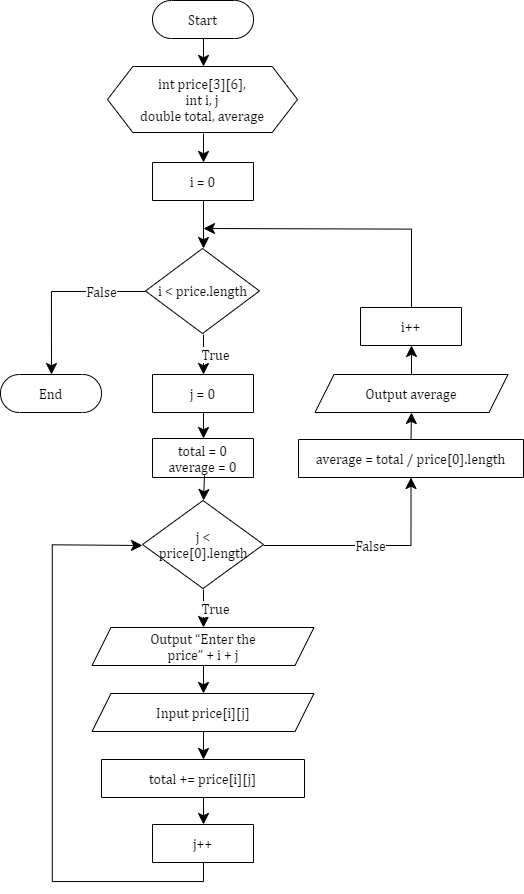

The diagram above was exported from draw.io. Its source (the exported page's mxGraphModel, read from the mxfile embedded in the PNG):
<mxGraphModel dx="868" dy="393" grid="1" gridSize="10" guides="1" tooltips="1" connect="1" arrows="1" fold="1" page="1" pageScale="1" pageWidth="850" pageHeight="1100" math="0" shadow="0">
  <root>
    <mxCell id="0" />
    <mxCell id="1" value="Flowchart" parent="0" />
    <mxCell id="3" style="vsdxID=1;fillColor=#ffffff;gradientColor=none;shape=stencil(UzV2Ls5ILEhVNTIoLinKz04tz0wpyVA1dlE1MsrMy0gtyiwBslSNXVWNndPyi1LTi/JL81Ig/IJEkEoQKze/DGRCBUSfAUiHkUElhGcK4bpBVOZk5iGpNEVVikeloQHZpsK0YlWLz1QgA+HFtMycHEgIIcujBwlQCBKcxq4A);strokeColor=#000000;spacingTop=-1;spacingBottom=-1;spacingLeft=-1;spacingRight=-1;labelBackgroundColor=none;rounded=0;html=1;whiteSpace=wrap;" parent="1" vertex="1">
      <mxGeometry x="323" y="362" width="114" height="85" as="geometry" />
    </mxCell>
    <mxCell id="4" value="&lt;font style=&quot;font-size: 14px ; font-family: &amp;#34;cambria&amp;#34; ; color: #000000 ; direction: ltr ; letter-spacing: 0px ; line-height: 120% ; opacity: 1&quot;&gt;i &amp;lt; price.length&lt;br&gt;&lt;/font&gt;" style="text;vsdxID=1;fillColor=none;gradientColor=none;strokeColor=none;spacingTop=-1;spacingBottom=-1;spacingLeft=-1;spacingRight=-1;labelBackgroundColor=none;rounded=0;html=1;whiteSpace=wrap;verticalAlign=middle;align=center;;html=1;" parent="3" vertex="1">
      <mxGeometry x="9.53" y="9.99" width="95.25" height="64.29" as="geometry" />
    </mxCell>
    <mxCell id="5" value="&lt;font style=&quot;font-size:14px;font-family:Cambria;color:#000000;direction:ltr;letter-spacing:0px;line-height:120%;opacity:1&quot;&gt;Start&lt;br/&gt;&lt;/font&gt;" style="verticalAlign=middle;align=center;vsdxID=2;fillColor=#FFFFFF;gradientColor=none;shape=stencil(tVLREoIgEPwaHnEQxsl3s/9gEpSJwDko7e+DsEkze2l627vdu5uFRaxyHe8FosR5sCcxqMZ3iO0Rpcp0ApQPCLEasUpaEC3Yi2lS3fOojOhsr3HDmObyMtsVcYqS29Qh5FEfklwrM5OXeUa/yjkcAwfr7TDpiyTfXvjkMR+Vw2A998qaBac5tAKHU1hq3i4oNwjRr9ofvayt/+Rk+yX/4iWA159KpXWKxJx/z0Bopfyw+g4=);strokeColor=#000000;spacingTop=-1;spacingBottom=-1;spacingLeft=-1;spacingRight=-1;labelBackgroundColor=none;rounded=0;html=1;whiteSpace=wrap;" parent="1" vertex="1">
      <mxGeometry x="330" y="114" width="101" height="38" as="geometry" />
    </mxCell>
    <mxCell id="6" value="&lt;font style=&quot;font-size: 14px ; font-family: &amp;#34;cambria&amp;#34; ; color: #000000 ; direction: ltr ; letter-spacing: 0px ; line-height: 120% ; opacity: 1&quot;&gt;int price[3][6],&lt;br&gt;int i, j&lt;br&gt;double total, average&lt;br&gt;&lt;/font&gt;" style="verticalAlign=middle;align=center;vsdxID=3;fillColor=#ffffff;gradientColor=none;shape=stencil(UzV2Ls5ILEhVNTIoLinKz04tz0wpyVA1dlE1MsrMy0gtyiwBslSNXVWNndPyi1LTi/JL81Ig/IJEkEoQKze/DGRCBUSfobGesTFIl5FBJVTEwADMd4Moz8nMQ1JuYaZnZk68cpgkTLEpSUbjMxjD2XgUE+8GgqEBZCBCMi0zJwcSEcjy6CEPFILEmrErAA==);strokeColor=#000000;spacingTop=-1;spacingBottom=-1;spacingLeft=-1;spacingRight=-1;labelBackgroundColor=none;rounded=0;html=1;whiteSpace=wrap;" parent="1" vertex="1">
      <mxGeometry x="285" y="180" width="190" height="66" as="geometry" />
    </mxCell>
    <mxCell id="7" value="&lt;font style=&quot;font-size:14px;font-family:Cambria;color:#000000;direction:ltr;letter-spacing:0px;line-height:120%;opacity:1&quot;&gt;i = 0&lt;br/&gt;&lt;/font&gt;" style="verticalAlign=middle;align=center;vsdxID=5;fillColor=#ffffff;gradientColor=none;shape=stencil(nZBLDoAgDERP0z3SIyjew0SURgSD+Lu9kMZoXLhwN9O+tukAlrNpJg1SzDH4QW/URgNYgZTkjA4UkwJUgGXng+6DX1zLfmoymdXo17xh5zmRJ6Q42BWCfc2oJfdAr+Yv+AP9Cb7OJ3H/2JG1HNGz/84klThPVCc=);strokeColor=#000000;spacingTop=-1;spacingBottom=-1;spacingLeft=-1;spacingRight=-1;labelBackgroundColor=none;rounded=0;html=1;whiteSpace=wrap;" parent="1" vertex="1">
      <mxGeometry x="330" y="276" width="101" height="38" as="geometry" />
    </mxCell>
    <mxCell id="8" value="&lt;font style=&quot;font-size:14px;font-family:Cambria;color:#000000;direction:ltr;letter-spacing:0px;line-height:120%;opacity:1&quot;&gt;j = 0&lt;br/&gt;&lt;/font&gt;" style="verticalAlign=middle;align=center;vsdxID=8;fillColor=#ffffff;gradientColor=none;shape=stencil(nZBLDoAgDERP0z3SIyjew0SURgSD+Lu9kMZoXLhwN9O+tukAlrNpJg1SzDH4QW/URgNYgZTkjA4UkwJUgGXng+6DX1zLfmoymdXo17xh5zmRJ6Q42BWCfc2oJfdAr+Yv+AP9Cb7OJ3H/2JG1HNGz/84klThPVCc=);strokeColor=#000000;spacingTop=-1;spacingBottom=-1;spacingLeft=-1;spacingRight=-1;labelBackgroundColor=none;rounded=0;html=1;whiteSpace=wrap;" parent="1" vertex="1">
      <mxGeometry x="330" y="488" width="101" height="38" as="geometry" />
    </mxCell>
    <mxCell id="9" style="vsdxID=9;fillColor=#ffffff;gradientColor=none;shape=stencil(UzV2Ls5ILEhVNTIoLinKz04tz0wpyVA1dlE1MsrMy0gtyiwBslSNXVWNndPyi1LTi/JL81Ig/IJEkEoQKze/DGRCBUSfAUiHkUElhGcK4bpBVOZk5iGpNEVVikeloQHZpsK0YlWLz1QgA+HFtMycHEgIIcujBwlQCBKcxq4A);strokeColor=#000000;spacingTop=-1;spacingBottom=-1;spacingLeft=-1;spacingRight=-1;labelBackgroundColor=none;rounded=0;html=1;whiteSpace=wrap;" parent="1" vertex="1">
      <mxGeometry x="320" y="614" width="121" height="88" as="geometry" />
    </mxCell>
    <mxCell id="10" value="&lt;font style=&quot;font-size: 14px ; font-family: &amp;#34;cambria&amp;#34; ; color: #000000 ; direction: ltr ; letter-spacing: 0px ; line-height: 120% ; opacity: 1&quot;&gt;j &amp;lt; price[0].length&lt;br&gt;&lt;/font&gt;" style="text;vsdxID=9;fillColor=none;gradientColor=none;strokeColor=none;spacingTop=-1;spacingBottom=-1;spacingLeft=-1;spacingRight=-1;labelBackgroundColor=none;rounded=0;html=1;whiteSpace=wrap;verticalAlign=middle;align=center;;html=1;" parent="9" vertex="1">
      <mxGeometry x="10.15" y="10.21" width="101.52" height="66.68" as="geometry" />
    </mxCell>
    <mxCell id="11" value="&lt;font style=&quot;font-size:14px;font-family:Cambria;color:#000000;direction:ltr;letter-spacing:0px;line-height:120%;opacity:1&quot;&gt;j++&lt;br/&gt;&lt;/font&gt;" style="verticalAlign=middle;align=center;vsdxID=10;fillColor=#ffffff;gradientColor=none;shape=stencil(nZBLDoAgDERP0z3SIyjew0SURgSD+Lu9kMZoXLhwN9O+tukAlrNpJg1SzDH4QW/URgNYgZTkjA4UkwJUgGXng+6DX1zLfmoymdXo17xh5zmRJ6Q42BWCfc2oJfdAr+Yv+AP9Cb7OJ3H/2JG1HNGz/84klThPVCc=);strokeColor=#000000;spacingTop=-1;spacingBottom=-1;spacingLeft=-1;spacingRight=-1;labelBackgroundColor=none;rounded=0;html=1;whiteSpace=wrap;" parent="1" vertex="1">
      <mxGeometry x="330" y="938" width="101" height="38" as="geometry" />
    </mxCell>
    <mxCell id="12" value="&lt;font style=&quot;font-size:14px;font-family:Cambria;color:#000000;direction:ltr;letter-spacing:0px;line-height:120%;opacity:1&quot;&gt;i++&lt;br/&gt;&lt;/font&gt;" style="verticalAlign=middle;align=center;vsdxID=11;fillColor=#ffffff;gradientColor=none;shape=stencil(nZBLDoAgDERP0z3SIyjew0SURgSD+Lu9kMZoXLhwN9O+tukAlrNpJg1SzDH4QW/URgNYgZTkjA4UkwJUgGXng+6DX1zLfmoymdXo17xh5zmRJ6Q42BWCfc2oJfdAr+Yv+AP9Cb7OJ3H/2JG1HNGz/84klThPVCc=);strokeColor=#000000;spacingTop=-1;spacingBottom=-1;spacingLeft=-1;spacingRight=-1;labelBackgroundColor=none;rounded=0;html=1;whiteSpace=wrap;" parent="1" vertex="1">
      <mxGeometry x="538" y="421" width="101" height="38" as="geometry" />
    </mxCell>
    <mxCell id="13" style="vsdxID=13;fillColor=#FFFFFF;gradientColor=none;shape=stencil(UzV2Ls5ILEhVNTIoLinKz04tz0wpyVA1dlE1MsrMy0gtyiwBslSNXVWNndPyi1LTi/JL81Ig/IJEkEoQKze/DGRCBUSfromemTlIl5FBJUTE0MAAzHeDKM/JzENSbmmqZ2xMvHJDAwzj8agmRS1BdwMZCD+nZebkQIIMWR49jIBCkPA1dgUA);strokeColor=#000000;spacingTop=-1;spacingBottom=-1;spacingLeft=-1;spacingRight=-1;labelBackgroundColor=none;rounded=0;html=1;whiteSpace=wrap;" parent="1" vertex="1">
      <mxGeometry x="279" y="741" width="203" height="38" as="geometry" />
    </mxCell>
    <mxCell id="14" value="&lt;font style=&quot;font-size: 14px ; font-family: &amp;#34;cambria&amp;#34; ; color: #000000 ; direction: ltr ; letter-spacing: 0px ; line-height: 120% ; opacity: 1&quot;&gt;Output “Enter the price” + i + j&lt;br&gt;&lt;/font&gt;" style="text;vsdxID=13;fillColor=none;gradientColor=none;strokeColor=none;spacingTop=-1;spacingBottom=-1;spacingLeft=-1;spacingRight=-1;labelBackgroundColor=none;rounded=0;html=1;whiteSpace=wrap;verticalAlign=middle;align=center;;html=1;" parent="13" vertex="1">
      <mxGeometry x="33.99" y="-0.1" width="135.96" height="38.1" as="geometry" />
    </mxCell>
    <mxCell id="15" value="&lt;font style=&quot;font-size:14px;font-family:Cambria;color:#000000;direction:ltr;letter-spacing:0px;line-height:120%;opacity:1&quot;&gt;End&lt;br/&gt;&lt;/font&gt;" style="verticalAlign=middle;align=center;vsdxID=14;fillColor=#FFFFFF;gradientColor=none;shape=stencil(tVLREoIgEPwaHnEQxsl3s/9gEpSJwDko7e+DsEkze2l627vdu5uFRaxyHe8FosR5sCcxqMZ3iO0Rpcp0ApQPCLEasUpaEC3Yi2lS3fOojOhsr3HDmObyMtsVcYqS29Qh5FEfklwrM5OXeUa/yjkcAwfr7TDpiyTfXvjkMR+Vw2A998qaBac5tAKHU1hq3i4oNwjRr9ofvayt/+Rk+yX/4iWA159KpXWKxJx/z0Bopfyw+g4=);strokeColor=#000000;spacingTop=-1;spacingBottom=-1;spacingLeft=-1;spacingRight=-1;labelBackgroundColor=none;rounded=0;html=1;whiteSpace=wrap;" parent="1" vertex="1">
      <mxGeometry x="178" y="488" width="101" height="38" as="geometry" />
    </mxCell>
    <mxCell id="16" value="&lt;p style=&quot;margin-left: 0 ; margin-right: 0 ; margin-top: 0px ; margin-bottom: 0px ; text-indent: 0 ; direction: ltr&quot;&gt;&lt;font style=&quot;font-size: 14px ; font-family: &amp;#34;cambria&amp;#34; ; color: #000000 ; direction: ltr ; letter-spacing: 0px ; line-height: 120% ; opacity: 1&quot;&gt;total += price[i][j]&lt;br&gt;&lt;/font&gt;&lt;/p&gt;" style="verticalAlign=middle;align=center;vsdxID=15;fillColor=#ffffff;gradientColor=none;shape=stencil(nZBLDoAgDERP0z3SIyjew0SURgSD+Lu9kMZoXLhwN9O+tukAlrNpJg1SzDH4QW/URgNYgZTkjA4UkwJUgGXng+6DX1zLfmoymdXo17xh5zmRJ6Q42BWCfc2oJfdAr+Yv+AP9Cb7OJ3H/2JG1HNGz/84klThPVCc=);strokeColor=#000000;spacingTop=-1;spacingBottom=-1;spacingLeft=-1;spacingRight=-1;labelBackgroundColor=none;rounded=0;html=1;whiteSpace=wrap;" parent="1" vertex="1">
      <mxGeometry x="279" y="873" width="203" height="38" as="geometry" />
    </mxCell>
    <mxCell id="17" value="&lt;font style=&quot;font-size: 14px ; font-family: &amp;#34;cambria&amp;#34; ; color: #000000 ; direction: ltr ; letter-spacing: 0px ; line-height: 120% ; opacity: 1&quot;&gt;total = 0&lt;br&gt;average = 0&lt;br&gt;&lt;/font&gt;" style="verticalAlign=middle;align=center;vsdxID=22;fillColor=#ffffff;gradientColor=none;shape=stencil(nZBLDoAgDERP0z3SIyjew0SURgSD+Lu9kMZoXLhwN9O+tukAlrNpJg1SzDH4QW/URgNYgZTkjA4UkwJUgGXng+6DX1zLfmoymdXo17xh5zmRJ6Q42BWCfc2oJfdAr+Yv+AP9Cb7OJ3H/2JG1HNGz/84klThPVCc=);strokeColor=#000000;spacingTop=-1;spacingBottom=-1;spacingLeft=-1;spacingRight=-1;labelBackgroundColor=none;rounded=0;html=1;whiteSpace=wrap;" parent="1" vertex="1">
      <mxGeometry x="330" y="552" width="101" height="39" as="geometry" />
    </mxCell>
    <mxCell id="18" style="vsdxID=23;fillColor=#FFFFFF;gradientColor=none;shape=stencil(UzV2Ls5ILEhVNTIoLinKz04tz0wpyVA1dlE1MsrMy0gtyiwBslSNXVWNndPyi1LTi/JL81Ig/IJEkEoQKze/DGRCBUSfromemTlIl5FBJUTE0MAAzHeDKM/JzENSbmmqZ2xMvHJDAwzj8agmRS1BdwMZCD+nZebkQIIMWR49jIBCkPA1dgUA);strokeColor=#000000;spacingTop=-1;spacingBottom=-1;spacingLeft=-1;spacingRight=-1;labelBackgroundColor=none;rounded=0;html=1;whiteSpace=wrap;" parent="1" vertex="1">
      <mxGeometry x="279" y="807" width="203" height="38" as="geometry" />
    </mxCell>
    <mxCell id="19" value="&lt;p style=&quot;margin-left: 0 ; margin-right: 0 ; margin-top: 0px ; margin-bottom: 0px ; text-indent: 0 ; direction: ltr&quot;&gt;&lt;font style=&quot;font-size: 14px ; font-family: &amp;#34;cambria&amp;#34; ; color: #000000 ; direction: ltr ; letter-spacing: 0px ; line-height: 120% ; opacity: 1&quot;&gt;Input &lt;/font&gt;&lt;font style=&quot;font-size: 14px ; font-family: &amp;#34;cambria&amp;#34; ; color: #000000 ; direction: ltr ; letter-spacing: 0px ; line-height: 120% ; opacity: 1&quot;&gt;price[i][j]&lt;br&gt;&lt;/font&gt;&lt;/p&gt;" style="text;vsdxID=23;fillColor=none;gradientColor=none;strokeColor=none;spacingTop=-1;spacingBottom=-1;spacingLeft=-1;spacingRight=-1;labelBackgroundColor=none;rounded=0;html=1;whiteSpace=wrap;verticalAlign=middle;align=center;;html=1;" parent="18" vertex="1">
      <mxGeometry x="33.99" y="-0.1" width="135.96" height="38.1" as="geometry" />
    </mxCell>
    <mxCell id="20" value="&lt;font style=&quot;font-size: 14px ; font-family: &amp;#34;cambria&amp;#34; ; color: #000000 ; direction: ltr ; letter-spacing: 0px ; line-height: 120% ; opacity: 1&quot;&gt;average = total / price[0].length&lt;br&gt;&lt;/font&gt;" style="verticalAlign=middle;align=center;vsdxID=26;fillColor=#ffffff;gradientColor=none;shape=stencil(nZBLDoAgDERP0z3SIyjew0SURgSD+Lu9kMZoXLhwN9O+tukAlrNpJg1SzDH4QW/URgNYgZTkjA4UkwJUgGXng+6DX1zLfmoymdXo17xh5zmRJ6Q42BWCfc2oJfdAr+Yv+AP9Cb7OJ3H/2JG1HNGz/84klThPVCc=);strokeColor=#000000;spacingTop=-1;spacingBottom=-1;spacingLeft=-1;spacingRight=-1;labelBackgroundColor=none;rounded=0;html=1;whiteSpace=wrap;" parent="1" vertex="1">
      <mxGeometry x="476" y="553" width="225" height="38" as="geometry" />
    </mxCell>
    <mxCell id="21" style="vsdxID=27;fillColor=#FFFFFF;gradientColor=none;shape=stencil(UzV2Ls5ILEhVNTIoLinKz04tz0wpyVA1dlE1MsrMy0gtyiwBslSNXVWNndPyi1LTi/JL81Ig/IJEkEoQKze/DGRCBUSfrqmeiTlIl5FBJUTE0MAAzHeDKM/JzENSbmmiZ2pMvHJDAwzj8agmRS1BdwMZCD+nZebkQIIMWR49jIBCkPA1dgUA);strokeColor=#000000;spacingTop=-1;spacingBottom=-1;spacingLeft=-1;spacingRight=-1;labelBackgroundColor=none;rounded=0;html=1;whiteSpace=wrap;" parent="1" vertex="1">
      <mxGeometry x="502" y="488" width="174" height="38" as="geometry" />
    </mxCell>
    <mxCell id="22" value="&lt;font style=&quot;font-size: 14px ; font-family: &amp;#34;cambria&amp;#34; ; color: #000000 ; direction: ltr ; letter-spacing: 0px ; line-height: 120% ; opacity: 1&quot;&gt;Output average&lt;br&gt;&lt;/font&gt;" style="text;vsdxID=27;fillColor=none;gradientColor=none;strokeColor=none;spacingTop=-1;spacingBottom=-1;spacingLeft=-1;spacingRight=-1;labelBackgroundColor=none;rounded=0;html=1;whiteSpace=wrap;verticalAlign=middle;align=center;;html=1;" parent="21" vertex="1">
      <mxGeometry x="29" y="-0.1" width="116.02" height="38.1" as="geometry" />
    </mxCell>
    <mxCell id="25" style="vsdxID=20;edgeStyle=none;startArrow=none;endArrow=classic;startSize=9;endSize=9;spacingTop=0;spacingBottom=0;spacingLeft=0;spacingRight=0;verticalAlign=middle;html=1;labelBackgroundColor=#ffffff;rounded=0;exitX=0.504950495049505;exitY=0;exitDx=0;exitDy=0;exitPerimeter=0;" parent="1" source="12" target="24" edge="1">
      <mxGeometry relative="1" as="geometry">
        <mxPoint x="-1" as="offset" />
        <Array as="points">
          <mxPoint x="589" y="342.62" />
        </Array>
      </mxGeometry>
    </mxCell>
    <mxCell id="2" value="Connector" parent="0" />
    <mxCell id="23" value="&lt;font style=&quot;font-size:14px;font-family:Cambria;color:#000000;direction:ltr;letter-spacing:0px;line-height:120%;opacity:1&quot;&gt;False&lt;br/&gt;&lt;/font&gt;" style="vsdxID=21;edgeStyle=none;startArrow=none;endArrow=classic;startSize=9;endSize=9;spacingTop=0;spacingBottom=0;spacingLeft=0;spacingRight=0;verticalAlign=middle;html=1;labelBackgroundColor=#ffffff;rounded=0;align=center;exitX=0;exitY=0.5058823529411764;exitDx=0;exitDy=0;exitPerimeter=0;entryX=0.504950495049505;entryY=0;entryDx=0;entryDy=0;entryPerimeter=0;" parent="2" source="3" target="15" edge="1">
      <mxGeometry relative="1" as="geometry">
        <mxPoint x="45" as="offset" />
        <Array as="points">
          <mxPoint x="228.93" y="405" />
        </Array>
      </mxGeometry>
    </mxCell>
    <mxCell id="24" parent="2" vertex="1">
      <mxGeometry x="381" y="342" as="geometry" />
    </mxCell>
    <mxCell id="26" style="vsdxID=19;edgeStyle=none;startArrow=none;endArrow=classic;startSize=9;endSize=9;spacingTop=0;spacingBottom=0;spacingLeft=0;spacingRight=0;verticalAlign=middle;html=1;labelBackgroundColor=#ffffff;rounded=0;exitX=0.504950495049505;exitY=1;exitDx=0;exitDy=0;exitPerimeter=0;entryX=0.504950495049505;entryY=0;entryDx=0;entryDy=0;entryPerimeter=0;" parent="2" source="8" target="17" edge="1">
      <mxGeometry relative="1" as="geometry">
        <mxPoint x="12" as="offset" />
        <Array as="points" />
      </mxGeometry>
    </mxCell>
    <mxCell id="27" value="&lt;font style=&quot;font-size:14px;font-family:Cambria;color:#000000;direction:ltr;letter-spacing:0px;line-height:120%;opacity:1&quot;&gt;True&lt;br/&gt;&lt;/font&gt;" style="vsdxID=16;edgeStyle=none;startArrow=none;endArrow=classic;startSize=9;endSize=9;spacingTop=0;spacingBottom=0;spacingLeft=0;spacingRight=0;verticalAlign=middle;html=1;labelBackgroundColor=#ffffff;rounded=0;align=center;exitX=0.5041322314049587;exitY=1.0113636363636365;exitDx=0;exitDy=0;exitPerimeter=0;entryX=0.5024630541871922;entryY=0;entryDx=0;entryDy=0;entryPerimeter=0;" parent="2" source="9" target="13" edge="1">
      <mxGeometry relative="1" as="geometry">
        <mxPoint x="12" as="offset" />
        <Array as="points" />
      </mxGeometry>
    </mxCell>
    <mxCell id="28" style="vsdxID=4;edgeStyle=none;startArrow=none;endArrow=classic;startSize=9;endSize=9;spacingTop=0;spacingBottom=0;spacingLeft=0;spacingRight=0;verticalAlign=middle;html=1;labelBackgroundColor=#ffffff;rounded=0;exitX=0.504950495049505;exitY=1;exitDx=0;exitDy=0;exitPerimeter=0;entryX=0.5052631578947369;entryY=0;entryDx=0;entryDy=0;entryPerimeter=0;" parent="2" source="5" target="6" edge="1">
      <mxGeometry relative="1" as="geometry">
        <mxPoint x="12" as="offset" />
        <Array as="points" />
      </mxGeometry>
    </mxCell>
    <mxCell id="29" style="vsdxID=6;edgeStyle=none;startArrow=none;endArrow=classic;startSize=9;endSize=9;spacingTop=0;spacingBottom=0;spacingLeft=0;spacingRight=0;verticalAlign=middle;html=1;labelBackgroundColor=#ffffff;rounded=0;exitX=0.5052631578947369;exitY=1.0151515151515151;exitDx=0;exitDy=0;exitPerimeter=0;entryX=0.504950495049505;entryY=0;entryDx=0;entryDy=0;entryPerimeter=0;" parent="2" source="6" target="7" edge="1">
      <mxGeometry relative="1" as="geometry">
        <mxPoint x="12" as="offset" />
        <Array as="points" />
      </mxGeometry>
    </mxCell>
    <mxCell id="30" style="vsdxID=7;edgeStyle=none;startArrow=none;endArrow=classic;startSize=9;endSize=9;spacingTop=0;spacingBottom=0;spacingLeft=0;spacingRight=0;verticalAlign=middle;html=1;labelBackgroundColor=#ffffff;rounded=0;exitX=0.504950495049505;exitY=1;exitDx=0;exitDy=0;exitPerimeter=0;entryX=0.5087719298245614;entryY=0;entryDx=0;entryDy=0;entryPerimeter=0;" parent="2" source="7" target="3" edge="1">
      <mxGeometry relative="1" as="geometry">
        <mxPoint x="12" as="offset" />
        <Array as="points" />
      </mxGeometry>
    </mxCell>
    <mxCell id="31" value="&lt;font style=&quot;font-size:14px;font-family:Cambria;color:#000000;direction:ltr;letter-spacing:0px;line-height:120%;opacity:1&quot;&gt;True&lt;br/&gt;&lt;/font&gt;" style="vsdxID=12;edgeStyle=none;startArrow=none;endArrow=classic;startSize=9;endSize=9;spacingTop=0;spacingBottom=0;spacingLeft=0;spacingRight=0;verticalAlign=middle;html=1;labelBackgroundColor=#ffffff;rounded=0;align=center;exitX=0.5087719298245614;exitY=1.011764705882353;exitDx=0;exitDy=0;exitPerimeter=0;entryX=0.504950495049505;entryY=0;entryDx=0;entryDy=0;entryPerimeter=0;" parent="2" source="3" target="8" edge="1">
      <mxGeometry relative="1" as="geometry">
        <mxPoint x="12" as="offset" />
        <Array as="points" />
      </mxGeometry>
    </mxCell>
    <mxCell id="32" style="vsdxID=31;edgeStyle=none;startArrow=none;endArrow=classic;startSize=9;endSize=9;spacingTop=0;spacingBottom=0;spacingLeft=0;spacingRight=0;verticalAlign=middle;html=1;labelBackgroundColor=#ffffff;rounded=0;exitX=0.5;exitY=0;exitDx=0;exitDy=0;exitPerimeter=0;entryX=0.504950495049505;entryY=1;entryDx=0;entryDy=0;entryPerimeter=0;" parent="2" source="21" target="12" edge="1">
      <mxGeometry relative="1" as="geometry">
        <mxPoint x="12" as="offset" />
        <Array as="points" />
      </mxGeometry>
    </mxCell>
    <mxCell id="33" style="vsdxID=30;edgeStyle=none;startArrow=none;endArrow=classic;startSize=9;endSize=9;spacingTop=0;spacingBottom=0;spacingLeft=0;spacingRight=0;verticalAlign=middle;html=1;labelBackgroundColor=#ffffff;rounded=0;exitX=0.5;exitY=0;exitDx=0;exitDy=0;exitPerimeter=0;entryX=0.5;entryY=1;entryDx=0;entryDy=0;entryPerimeter=0;" parent="2" source="20" target="21" edge="1">
      <mxGeometry relative="1" as="geometry">
        <mxPoint x="12" y="-1" as="offset" />
        <Array as="points" />
      </mxGeometry>
    </mxCell>
    <mxCell id="34" value="&lt;font style=&quot;font-size:14px;font-family:Cambria;color:#000000;direction:ltr;letter-spacing:0px;line-height:120%;opacity:1&quot;&gt;False&lt;br/&gt;&lt;/font&gt;" style="vsdxID=29;edgeStyle=none;startArrow=none;endArrow=classic;startSize=9;endSize=9;spacingTop=0;spacingBottom=0;spacingLeft=0;spacingRight=0;verticalAlign=middle;html=1;labelBackgroundColor=#ffffff;rounded=0;align=center;exitX=1;exitY=0.5113636363636364;exitDx=0;exitDy=0;exitPerimeter=0;entryX=0.5;entryY=1;entryDx=0;entryDy=0;entryPerimeter=0;" parent="2" source="9" target="20" edge="1">
      <mxGeometry relative="1" as="geometry">
        <mxPoint x="-1" as="offset" />
        <Array as="points">
          <mxPoint x="588.47" y="659" />
        </Array>
      </mxGeometry>
    </mxCell>
    <mxCell id="35" parent="2" vertex="1">
      <mxGeometry x="382" y="589" as="geometry" />
    </mxCell>
    <mxCell id="36" style="vsdxID=28;edgeStyle=none;startArrow=none;endArrow=classic;startSize=9;endSize=9;spacingTop=0;spacingBottom=0;spacingLeft=0;spacingRight=0;verticalAlign=middle;html=1;labelBackgroundColor=#ffffff;rounded=0;entryX=0.5041322314049587;entryY=0;entryDx=0;entryDy=0;entryPerimeter=0;" parent="2" source="35" target="9" edge="1">
      <mxGeometry relative="1" as="geometry">
        <mxPoint x="-13" y="-1" as="offset" />
        <Array as="points" />
      </mxGeometry>
    </mxCell>
    <mxCell id="37" style="vsdxID=25;edgeStyle=none;startArrow=none;endArrow=classic;startSize=9;endSize=9;spacingTop=0;spacingBottom=0;spacingLeft=0;spacingRight=0;verticalAlign=middle;html=1;labelBackgroundColor=#ffffff;rounded=0;exitX=0.5024630541871922;exitY=1;exitDx=0;exitDy=0;exitPerimeter=0;entryX=0.5024630541871922;entryY=0;entryDx=0;entryDy=0;entryPerimeter=0;" parent="2" source="18" target="16" edge="1">
      <mxGeometry relative="1" as="geometry">
        <mxPoint x="12" y="-1" as="offset" />
        <Array as="points" />
      </mxGeometry>
    </mxCell>
    <mxCell id="38" style="vsdxID=24;edgeStyle=none;startArrow=none;endArrow=classic;startSize=9;endSize=9;spacingTop=0;spacingBottom=0;spacingLeft=0;spacingRight=0;verticalAlign=middle;html=1;labelBackgroundColor=#ffffff;rounded=0;exitX=0.5024630541871922;exitY=1;exitDx=0;exitDy=0;exitPerimeter=0;entryX=0.5024630541871922;entryY=0;entryDx=0;entryDy=0;entryPerimeter=0;" parent="2" source="13" target="18" edge="1">
      <mxGeometry relative="1" as="geometry">
        <mxPoint x="12" y="-1" as="offset" />
        <Array as="points" />
      </mxGeometry>
    </mxCell>
    <mxCell id="39" style="vsdxID=18;edgeStyle=none;startArrow=none;endArrow=classic;startSize=9;endSize=9;spacingTop=0;spacingBottom=0;spacingLeft=0;spacingRight=0;verticalAlign=middle;html=1;labelBackgroundColor=#ffffff;rounded=0;exitX=0.504950495049505;exitY=1;exitDx=0;exitDy=0;exitPerimeter=0;entryX=0;entryY=0.5113636363636364;entryDx=0;entryDy=0;entryPerimeter=0;" parent="2" source="11" target="9" edge="1">
      <mxGeometry relative="1" as="geometry">
        <mxPoint as="offset" />
        <Array as="points">
          <mxPoint x="381" y="995.05" />
          <mxPoint x="229.78" y="995.05" />
          <mxPoint x="229.78" y="658.3" />
        </Array>
      </mxGeometry>
    </mxCell>
    <mxCell id="40" style="vsdxID=17;edgeStyle=none;startArrow=none;endArrow=classic;startSize=9;endSize=9;spacingTop=0;spacingBottom=0;spacingLeft=0;spacingRight=0;verticalAlign=middle;html=1;labelBackgroundColor=#ffffff;rounded=0;exitX=0.5024630541871922;exitY=1;exitDx=0;exitDy=0;exitPerimeter=0;entryX=0.504950495049505;entryY=0;entryDx=0;entryDy=0;entryPerimeter=0;" parent="2" source="16" target="11" edge="1">
      <mxGeometry relative="1" as="geometry">
        <mxPoint x="12" y="-1" as="offset" />
        <Array as="points" />
      </mxGeometry>
    </mxCell>
  </root>
</mxGraphModel>